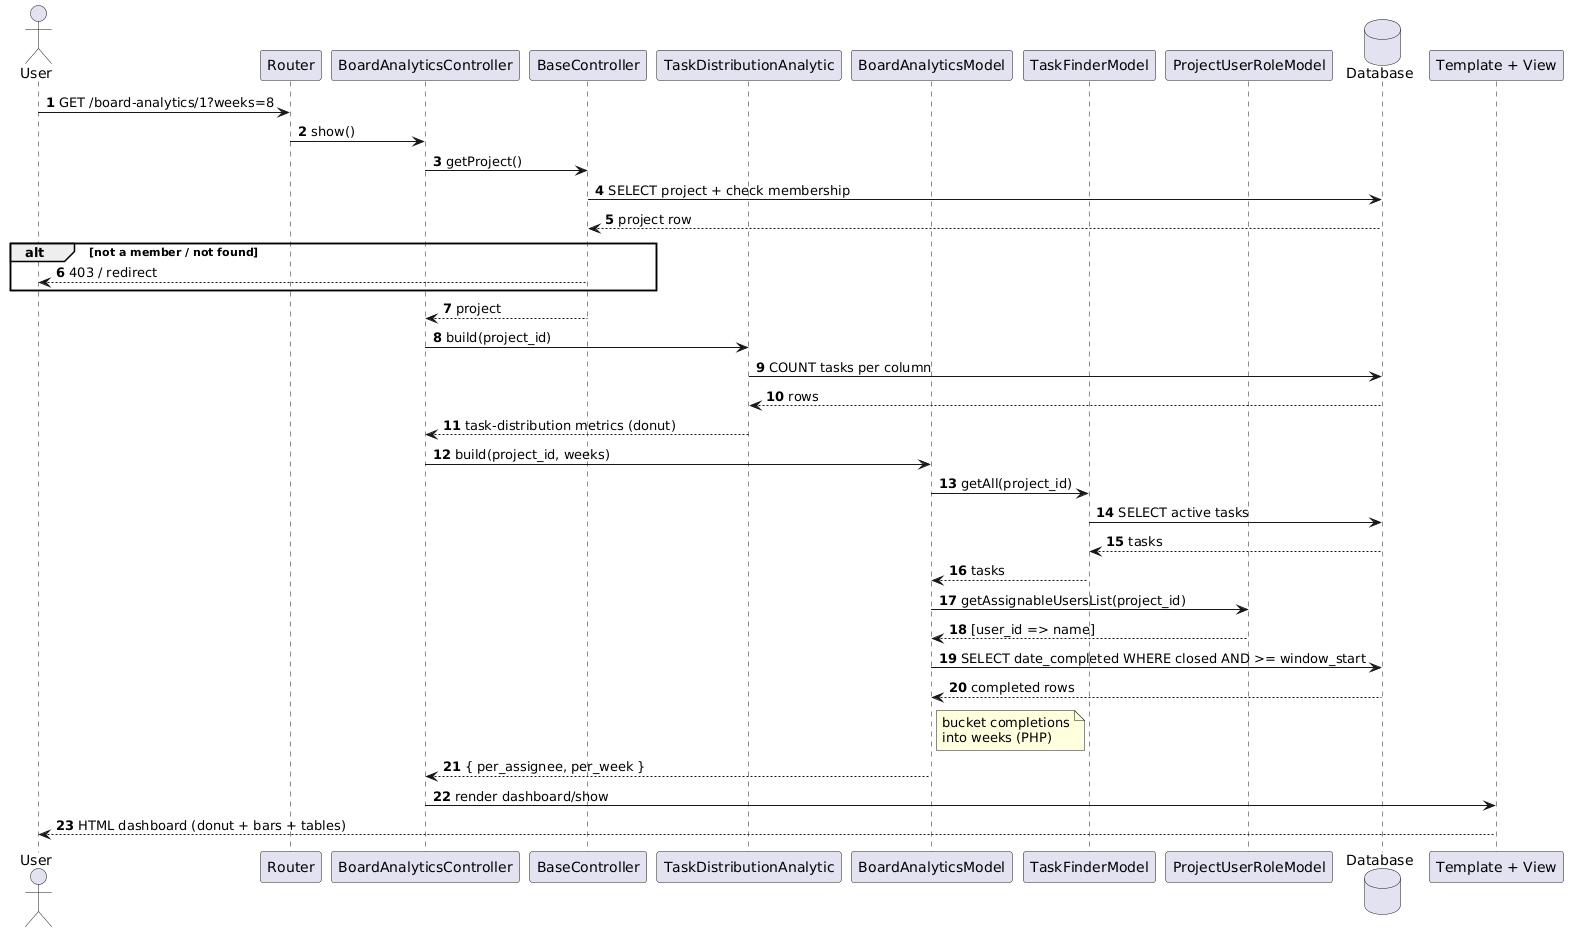

The diagram above was rendered by PlantUML. Its source (embedded in the PNG):
@startuml sequence
' Board Analytics - Sequence Diagram: viewing the dashboard
' COMP 354 - Team 65711
autonumber
actor User
participant "Router" as R
participant "BoardAnalyticsController" as C
participant "BaseController" as B
participant "TaskDistributionAnalytic" as TDA
participant "BoardAnalyticsModel" as M
participant "TaskFinderModel" as TF
participant "ProjectUserRoleModel" as PUR
database "Database" as DB
participant "Template + View" as V

User -> R : GET /board-analytics/1?weeks=8
R -> C : show()
C -> B : getProject()
B -> DB : SELECT project + check membership
DB --> B : project row
alt not a member / not found
    B --> User : 403 / redirect
end
B --> C : project

C -> TDA : build(project_id)
TDA -> DB : COUNT tasks per column
DB --> TDA : rows
TDA --> C : task-distribution metrics (donut)

C -> M : build(project_id, weeks)

M -> TF : getAll(project_id)
TF -> DB : SELECT active tasks
DB --> TF : tasks
TF --> M : tasks
M -> PUR : getAssignableUsersList(project_id)
PUR --> M : [user_id => name]

M -> DB : SELECT date_completed WHERE closed AND >= window_start
DB --> M : completed rows
note right of M : bucket completions\ninto weeks (PHP)

M --> C : { per_assignee, per_week }
C -> V : render dashboard/show
V --> User : HTML dashboard (donut + bars + tables)
@enduml